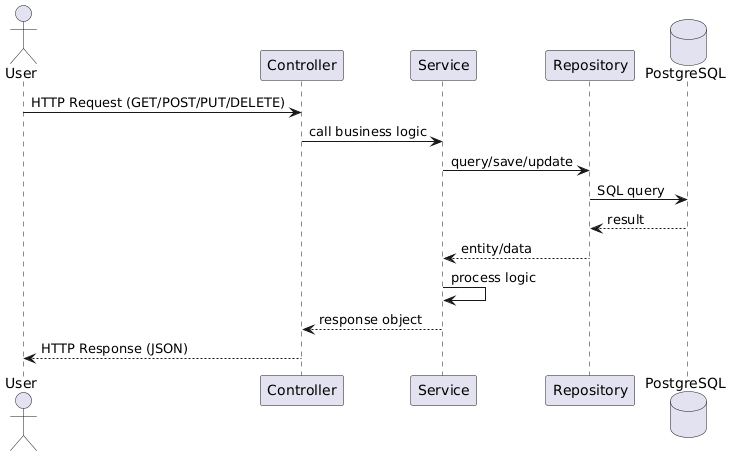

The diagram above was rendered by PlantUML. Its source (embedded in the PNG):
@startuml
actor User
participant "Controller" as Controller
participant "Service" as Service
participant "Repository" as Repository
database "PostgreSQL" as DB

User -> Controller : HTTP Request (GET/POST/PUT/DELETE)

Controller -> Service : call business logic

Service -> Repository : query/save/update

Repository -> DB : SQL query
DB --> Repository : result

Repository --> Service : entity/data

Service -> Service : process logic

Service --> Controller : response object

Controller --> User : HTTP Response (JSON)
@enduml